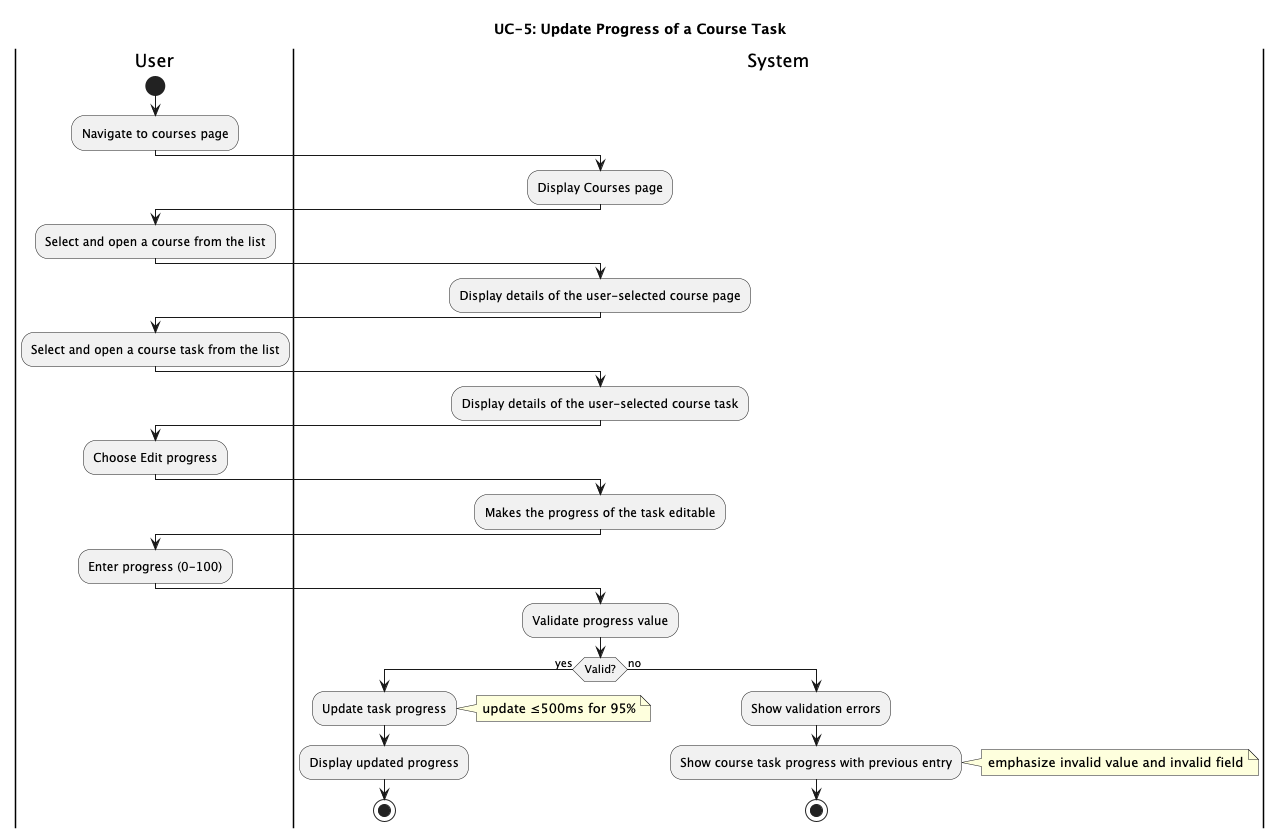

The diagram above was rendered by PlantUML. Its source (embedded in the PNG):
@startuml

title UC-5: Update Progress of a Course Task

|User|
    start
    :Navigate to courses page;

|System|
    :Display Courses page;

|User|
    :Select and open a course from the list;

|System|
    :Display details of the user-selected course page;

|User|
    :Select and open a course task from the list;

|System|
    :Display details of the user-selected course task;

|User|
    :Choose Edit progress;

|System|
    :Makes the progress of the task editable;

|User|
    :Enter progress (0-100);

|System|
    :Validate progress value;
    if (Valid?) then (yes)
        :Update task progress;
        note right
            update ≤500ms for 95%
        end note
        :Display updated progress;
        stop
    else (no)
        :Show validation errors;
        :Show course task progress with previous entry;
        note right
            emphasize invalid value and invalid field
        end note
        stop
    endif

@enduml